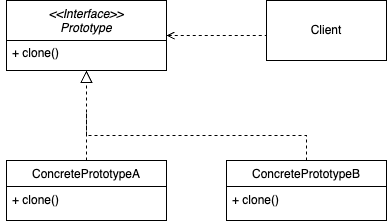

The diagram above was exported from draw.io. Its source (the exported page's mxGraphModel, read from the mxfile embedded in the PNG):
<mxGraphModel dx="414" dy="775" grid="1" gridSize="10" guides="1" tooltips="1" connect="1" arrows="1" fold="1" page="1" pageScale="1" pageWidth="827" pageHeight="1169" math="0" shadow="0">
  <root>
    <mxCell id="WIyWlLk6GJQsqaUBKTNV-0" />
    <mxCell id="WIyWlLk6GJQsqaUBKTNV-1" parent="WIyWlLk6GJQsqaUBKTNV-0" />
    <mxCell id="zkfFHV4jXpPFQw0GAbJ--0" value="&lt;&lt;Interface&gt;&gt;&#10;Prototype" style="swimlane;fontStyle=2;align=center;verticalAlign=top;childLayout=stackLayout;horizontal=1;startSize=40;horizontalStack=0;resizeParent=1;resizeLast=0;collapsible=1;marginBottom=0;rounded=0;shadow=0;strokeWidth=1;" parent="WIyWlLk6GJQsqaUBKTNV-1" vertex="1">
      <mxGeometry x="220" y="120" width="160" height="70" as="geometry">
        <mxRectangle x="230" y="140" width="160" height="26" as="alternateBounds" />
      </mxGeometry>
    </mxCell>
    <mxCell id="zkfFHV4jXpPFQw0GAbJ--12" value="" style="endArrow=block;endSize=10;endFill=0;shadow=0;strokeWidth=1;rounded=0;curved=0;edgeStyle=elbowEdgeStyle;elbow=vertical;dashed=1;exitX=0.5;exitY=0;exitDx=0;exitDy=0;" parent="WIyWlLk6GJQsqaUBKTNV-1" source="sSPVaDNiUwjt6tPSKHq7-4" target="zkfFHV4jXpPFQw0GAbJ--0" edge="1">
      <mxGeometry width="160" relative="1" as="geometry">
        <mxPoint x="200" y="360" as="sourcePoint" />
        <mxPoint x="200" y="203" as="targetPoint" />
      </mxGeometry>
    </mxCell>
    <mxCell id="zkfFHV4jXpPFQw0GAbJ--13" value="ConcretePrototypeB" style="swimlane;fontStyle=0;align=center;verticalAlign=top;childLayout=stackLayout;horizontal=1;startSize=26;horizontalStack=0;resizeParent=1;resizeLast=0;collapsible=1;marginBottom=0;rounded=0;shadow=0;strokeWidth=1;" parent="WIyWlLk6GJQsqaUBKTNV-1" vertex="1">
      <mxGeometry x="440" y="280" width="160" height="60" as="geometry">
        <mxRectangle x="340" y="380" width="170" height="26" as="alternateBounds" />
      </mxGeometry>
    </mxCell>
    <mxCell id="zkfFHV4jXpPFQw0GAbJ--14" value="+ clone()" style="text;align=left;verticalAlign=top;spacingLeft=4;spacingRight=4;overflow=hidden;rotatable=0;points=[[0,0.5],[1,0.5]];portConstraint=eastwest;" parent="zkfFHV4jXpPFQw0GAbJ--13" vertex="1">
      <mxGeometry y="26" width="160" height="26" as="geometry" />
    </mxCell>
    <mxCell id="zkfFHV4jXpPFQw0GAbJ--26" value="" style="endArrow=none;shadow=0;strokeWidth=1;rounded=0;curved=0;endFill=0;edgeStyle=elbowEdgeStyle;elbow=vertical;startArrow=open;startFill=0;dashed=1;" parent="WIyWlLk6GJQsqaUBKTNV-1" source="zkfFHV4jXpPFQw0GAbJ--0" edge="1">
      <mxGeometry x="0.5" y="41" relative="1" as="geometry">
        <mxPoint x="380" y="192" as="sourcePoint" />
        <mxPoint x="508" y="155" as="targetPoint" />
        <mxPoint x="-40" y="32" as="offset" />
      </mxGeometry>
    </mxCell>
    <mxCell id="sSPVaDNiUwjt6tPSKHq7-0" value="+ clone()" style="text;html=1;align=center;verticalAlign=middle;resizable=0;points=[];autosize=1;strokeColor=none;fillColor=none;" vertex="1" parent="WIyWlLk6GJQsqaUBKTNV-1">
      <mxGeometry x="214" y="158" width="70" height="30" as="geometry" />
    </mxCell>
    <mxCell id="sSPVaDNiUwjt6tPSKHq7-3" value="Client" style="rounded=0;whiteSpace=wrap;html=1;" vertex="1" parent="WIyWlLk6GJQsqaUBKTNV-1">
      <mxGeometry x="480" y="120" width="120" height="60" as="geometry" />
    </mxCell>
    <mxCell id="sSPVaDNiUwjt6tPSKHq7-4" value="ConcretePrototypeA" style="swimlane;fontStyle=0;align=center;verticalAlign=top;childLayout=stackLayout;horizontal=1;startSize=26;horizontalStack=0;resizeParent=1;resizeLast=0;collapsible=1;marginBottom=0;rounded=0;shadow=0;strokeWidth=1;" vertex="1" parent="WIyWlLk6GJQsqaUBKTNV-1">
      <mxGeometry x="220" y="280" width="160" height="60" as="geometry">
        <mxRectangle x="340" y="380" width="170" height="26" as="alternateBounds" />
      </mxGeometry>
    </mxCell>
    <mxCell id="sSPVaDNiUwjt6tPSKHq7-5" value="+ clone()" style="text;align=left;verticalAlign=top;spacingLeft=4;spacingRight=4;overflow=hidden;rotatable=0;points=[[0,0.5],[1,0.5]];portConstraint=eastwest;" vertex="1" parent="sSPVaDNiUwjt6tPSKHq7-4">
      <mxGeometry y="26" width="160" height="26" as="geometry" />
    </mxCell>
    <mxCell id="sSPVaDNiUwjt6tPSKHq7-6" value="" style="endArrow=none;endSize=10;endFill=0;shadow=0;strokeWidth=1;rounded=0;curved=0;edgeStyle=elbowEdgeStyle;elbow=vertical;dashed=1;exitX=0.5;exitY=0;exitDx=0;exitDy=0;" edge="1" parent="WIyWlLk6GJQsqaUBKTNV-1" source="zkfFHV4jXpPFQw0GAbJ--13">
      <mxGeometry width="160" relative="1" as="geometry">
        <mxPoint x="330" y="370" as="sourcePoint" />
        <mxPoint x="300" y="230" as="targetPoint" />
      </mxGeometry>
    </mxCell>
  </root>
</mxGraphModel>